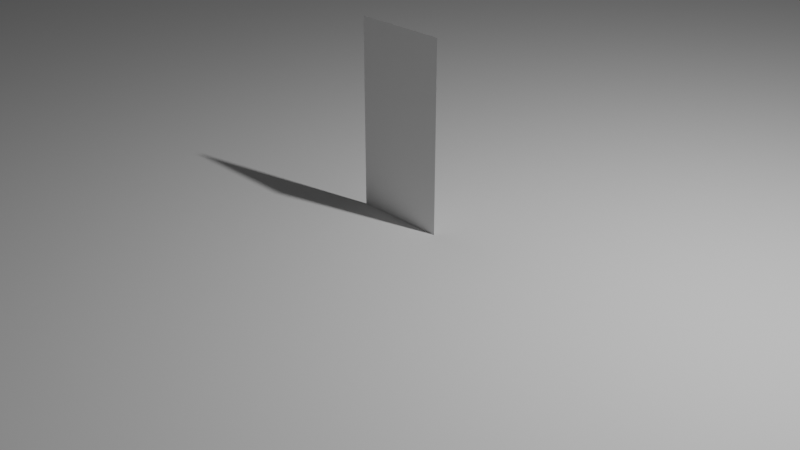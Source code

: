 # Source: portal.blend  (saved by Blender 3.6.13; exported with 4.5.12 LTS)
import bpy
from mathutils import Matrix  # noqa: F401  (used for matrix-valued properties, if any)

bpy.ops.wm.read_factory_settings(use_empty=True)
scene = bpy.context.scene
scene.name = 'Scene'

# ---- collections
col_collection = bpy.data.collections.new('Collection'); scene.collection.children.link(col_collection)

# ---- world
world_world = bpy.data.worlds.new('World'); scene.world = world_world
world_world.use_nodes = True; world_world.node_tree.nodes.clear()
_N = world_world.node_tree.nodes; _L = world_world.node_tree.links
n0 = _N.new('ShaderNodeOutputWorld'); n0.name = 'World Output'; n0.location = (300, 300)
n1 = _N.new('ShaderNodeBackground'); n1.name = 'Background'; n1.location = (10, 300)
n1.inputs[0].default_value = (0.05088, 0.05088, 0.05088, 1.0)
_L.new(n1.outputs[0], n0.inputs[0])
n0.is_active_output = True
world_world.color = (0.05088, 0.05088, 0.05088)
world_world.use_sun_shadow = False
world_world.sun_shadow_jitter_overblur = 0.0

# ---- cameras
cam_camera = bpy.data.cameras.new('Camera')
cam_camera.clip_end = 100.0
cam_camera.ortho_scale = 7.314

# ---- lights
light_light = bpy.data.lights.new('Light', 'POINT')
light_light.transmission_factor = 0.0
light_light.energy = 1000.0
light_light.shadow_soft_size = 0.1
light_light.shadow_maximum_resolution = 0.006
light_light.use_absolute_resolution = True

# ---- meshes
me_plane = bpy.data.meshes.new('Plane')
me_plane.from_pydata([(-2.0, -1.0, -4.371e-08), (0.0, -1.0, -4.371e-08), (-2.0, 1.0, -4.371e-08), (0.0, 1.0, -4.371e-08)], [], [(0, 1, 3, 2)])
_uv = me_plane.uv_layers.new(name='UVMap')
_uv.uv.foreach_set('vector', [0.0, 0.0, 1.0, 0.0, 1.0, 1.0, 0.0, 1.0])
me_plane.update()
me_plane_001 = bpy.data.meshes.new('Plane.001')
me_plane_001.from_pydata([(-1.0, -1.0, 0.0), (1.0, -1.0, 0.0), (-1.0, 1.0, 0.0), (1.0, 1.0, 0.0)], [], [(0, 1, 3, 2)])
_uv = me_plane_001.uv_layers.new(name='UVMap')
_uv.uv.foreach_set('vector', [0.0, 0.0, 1.0, 0.0, 1.0, 1.0, 0.0, 1.0])
me_plane_001.update()

# ---- objects
ob_light = bpy.data.objects.new('Light', light_light)
ob_camera = bpy.data.objects.new('Camera', cam_camera)
ob_plane = bpy.data.objects.new('Plane', me_plane)
ob_floor = bpy.data.objects.new('Floor', me_plane_001)

# ---- transforms, parenting, visibility, modifiers, constraints
ob_light.location = (4.076, 1.005, 5.904)
ob_light.rotation_euler = (0.6503, 0.05522, 1.866)
ob_light.lock_rotations_4d = False
ob_light.empty_display_type = 'ARROWS'
ob_light.color = (0.0, 0.0, 0.0, 0.0)
ob_light.lineart.crease_threshold = 0.0
ob_camera.location = (7.359, -6.926, 4.958)
ob_camera.rotation_euler = (1.109, 0.0, 0.8149)
ob_camera.lock_rotations_4d = False
ob_camera.empty_display_type = 'ARROWS'
ob_camera.color = (0.0, 0.0, 0.0, 0.0)
ob_camera.display_type = 'WIRE'
ob_camera.lineart.crease_threshold = 0.0
ob_plane.location = (0.0, 0.0, 0.0)
ob_plane.rotation_euler = (1.571, 1.571, 0.0)
ob_plane.scale = (1.0, 0.5, 1.0)
ob_floor.location = (0.0, 0.0, 0.0)
ob_floor.scale = (100.0, 100.0, 1.0)

# ---- collection membership
col_collection.objects.link(ob_light)
col_collection.objects.link(ob_camera)
col_collection.objects.link(ob_plane)
col_collection.objects.link(ob_floor)

# ---- scene / render settings (as saved in the file)
scene.camera = ob_camera
scene.frame_start = 1; scene.frame_end = 250; scene.frame_set(1)
scene.render.engine = 'BLENDER_EEVEE_NEXT'
scene.cycles.sampling_pattern = 'TABULATED_SOBOL'
scene.view_settings.view_transform = 'Filmic'
bpy.context.view_layer.update()
